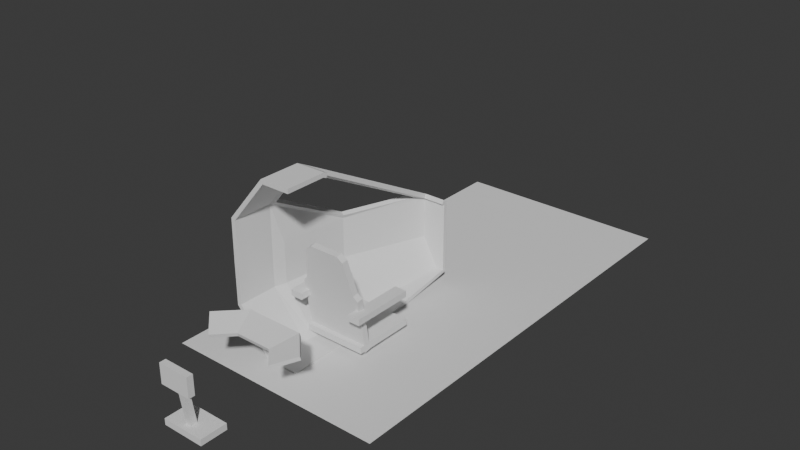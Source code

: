 # Source: cabin.blend  (saved by Blender 5.1.30; exported with 4.5.12 LTS)
import bpy
from mathutils import Matrix  # noqa: F401  (used for matrix-valued properties, if any)

bpy.ops.wm.read_factory_settings(use_empty=True)
scene = bpy.context.scene
scene.name = 'Scene'

# ---- collections
col_collection = bpy.data.collections.new('Collection'); scene.collection.children.link(col_collection)
col_collection_2 = bpy.data.collections.new('Collection 2'); scene.collection.children.link(col_collection_2)

# ---- world
world_world = bpy.data.worlds.new('World'); scene.world = world_world
world_world.use_nodes = True; world_world.node_tree.nodes.clear()
_N = world_world.node_tree.nodes; _L = world_world.node_tree.links
n0 = _N.new('ShaderNodeOutputWorld'); n0.name = 'World Output'; n0.location = (200, 100)
n1 = _N.new('ShaderNodeBackground'); n1.name = 'Background'; n1.location = (-200, 100)
n1.inputs[0].default_value = (0.05088, 0.05088, 0.05088, 1.0)
_L.new(n1.outputs[0], n0.inputs[0])
n0.is_active_output = True
world_world.color = (0.05088, 0.05088, 0.05088)
world_world.sun_shadow_jitter_overblur = 0.0

# ---- meshes
me_cube_001 = bpy.data.meshes.new('Cube.001')
me_cube_001.from_pydata([(-0.28, -0.28, -0.028), (-0.28, -0.28, 0.028), (-0.28, 0.28, -0.028), (-0.28, 0.28, 0.028), (0.28, -0.28, -0.028), (0.28, -0.28, 0.028), (0.28, 0.28, -0.028), (0.28, 0.28, 0.028)], [], [(0, 1, 3, 2), (2, 3, 7, 6), (6, 7, 5, 4), (4, 5, 1, 0), (2, 6, 4, 0), (7, 3, 1, 5)])
_uv = me_cube_001.uv_layers.new(name='UVMap')
_uv.uv.foreach_set('vector', [0.375, 0.0, 0.625, 0.0, 0.625, 0.25, 0.375, 0.25, 0.375, 0.25, 0.625, 0.25, 0.625, 0.5, 0.375, 0.5, 0.375, 0.5, 0.625, 0.5, 0.625, 0.75, 0.375, 0.75, 0.375, 0.75, 0.625, 0.75, 0.625, 1.0, 0.375, 1.0, 0.125, 0.5, 0.375, 0.5, 0.375, 0.75, 0.125, 0.75, 0.625, 0.5, 0.875, 0.5, 0.875, 0.75, 0.625, 0.75])
me_cube_001.update()
me_cube_002 = bpy.data.meshes.new('Cube.002')
me_cube_002.from_pydata([(-0.28, -0.2172, -0.028), (-0.28, -0.2172, 0.028), (-0.28, 0.28, -0.028), (-0.28, 0.28, 0.028), (0.28, -0.2172, -0.028), (0.28, -0.2172, 0.028), (0.28, 0.28, -0.028), (0.28, 0.28, 0.028), (-0.2413, -0.2567, -0.028), (-0.2413, -0.2567, 0.028), (0.2413, -0.2567, 0.028), (0.2413, -0.2567, -0.028), (-0.1842, -0.55, -0.028), (-0.1842, -0.55, 0.028), (0.1842, -0.55, 0.028), (0.1842, -0.55, -0.028), (-0.1331, -0.5901, -0.028), (-0.1331, -0.5901, 0.028), (0.1331, -0.5901, 0.028), (0.1331, -0.5901, -0.028)], [], [(0, 1, 3, 2), (2, 3, 7, 6), (6, 7, 5, 4), (1, 0, 8, 9), (2, 6, 4, 0), (7, 3, 1, 5), (9, 8, 12, 13), (0, 4, 11, 8), (5, 1, 9, 10), (4, 5, 10, 11), (14, 13, 17, 18), (10, 9, 13, 14), (11, 10, 14, 15), (8, 11, 15, 12), (19, 18, 17, 16), (15, 14, 18, 19), (12, 15, 19, 16), (13, 12, 16, 17)])
_uv = me_cube_002.uv_layers.new(name='UVMap')
_uv.uv.foreach_set('vector', [0.375, 0.0, 0.625, 0.0, 0.625, 0.25, 0.375, 0.25, 0.375, 0.25, 0.625, 0.25, 0.625, 0.5, 0.375, 0.5, 0.375, 0.5, 0.625, 0.5, 0.625, 0.75, 0.375, 0.75, 0.625, 0.0, 0.375, 0.0, 0.375, 0.0, 0.625, 0.0, 0.125, 0.5, 0.375, 0.5, 0.375, 0.75, 0.125, 0.75, 0.625, 0.5, 0.875, 0.5, 0.875, 0.75, 0.625, 0.75, 0.625, 0.0, 0.375, 0.0, 0.375, 0.0, 0.625, 0.0, 0.125, 0.75, 0.375, 0.75, 0.375, 0.75, 0.125, 0.75, 0.625, 0.75, 0.875, 0.75, 0.875, 0.75, 0.625, 0.75, 0.375, 0.75, 0.625, 0.75, 0.625, 0.75, 0.375, 0.75, 0.625, 0.75, 0.875, 0.75, 0.875, 0.75, 0.625, 0.75, 0.625, 0.75, 0.875, 0.75, 0.875, 0.75, 0.625, 0.75, 0.375, 0.75, 0.625, 0.75, 0.625, 0.75, 0.375, 0.75, 0.125, 0.75, 0.375, 0.75, 0.375, 0.75, 0.125, 0.75, 0.375, 0.75, 0.625, 0.75, 0.625, 1.0, 0.375, 1.0, 0.375, 0.75, 0.625, 0.75, 0.625, 0.75, 0.375, 0.75, 0.125, 0.75, 0.375, 0.75, 0.375, 0.75, 0.125, 0.75, 0.625, 0.0, 0.375, 0.0, 0.375, 0.0, 0.625, 0.0])
me_cube_002.update()
me_cube_003 = bpy.data.meshes.new('Cube.003')
me_cube_003.from_pydata([(-0.056, -0.28, -0.028), (-0.056, -0.28, 0.028), (-0.056, 0.28, -0.028), (-0.056, 0.28, 0.028), (0.056, -0.28, -0.028), (0.056, -0.28, 0.028), (0.056, 0.28, -0.028), (0.056, 0.28, 0.028)], [], [(0, 1, 3, 2), (2, 3, 7, 6), (6, 7, 5, 4), (4, 5, 1, 0), (2, 6, 4, 0), (7, 3, 1, 5)])
_uv = me_cube_003.uv_layers.new(name='UVMap')
_uv.uv.foreach_set('vector', [0.375, 0.0, 0.625, 0.0, 0.625, 0.25, 0.375, 0.25, 0.375, 0.25, 0.625, 0.25, 0.625, 0.5, 0.375, 0.5, 0.375, 0.5, 0.625, 0.5, 0.625, 0.75, 0.375, 0.75, 0.375, 0.75, 0.625, 0.75, 0.625, 1.0, 0.375, 1.0, 0.125, 0.5, 0.375, 0.5, 0.375, 0.75, 0.125, 0.75, 0.625, 0.5, 0.875, 0.5, 0.875, 0.75, 0.625, 0.75])
me_cube_003.update()
me_cube_004 = bpy.data.meshes.new('Cube.004')
me_cube_004.from_pydata([(-0.056, -0.28, -0.028), (-0.056, -0.28, 0.028), (-0.056, 0.28, -0.028), (-0.056, 0.28, 0.028), (0.056, -0.28, -0.028), (0.056, -0.28, 0.028), (0.056, 0.28, -0.028), (0.056, 0.28, 0.028)], [], [(0, 1, 3, 2), (2, 3, 7, 6), (6, 7, 5, 4), (4, 5, 1, 0), (2, 6, 4, 0), (7, 3, 1, 5)])
_uv = me_cube_004.uv_layers.new(name='UVMap')
_uv.uv.foreach_set('vector', [0.375, 0.0, 0.625, 0.0, 0.625, 0.25, 0.375, 0.25, 0.375, 0.25, 0.625, 0.25, 0.625, 0.5, 0.375, 0.5, 0.375, 0.5, 0.625, 0.5, 0.625, 0.75, 0.375, 0.75, 0.375, 0.75, 0.625, 0.75, 0.625, 1.0, 0.375, 1.0, 0.125, 0.5, 0.375, 0.5, 0.375, 0.75, 0.125, 0.75, 0.625, 0.5, 0.875, 0.5, 0.875, 0.75, 0.625, 0.75])
me_cube_004.update()
me_plane = bpy.data.meshes.new('Plane')
me_plane.from_pydata([(-1.0, -1.0, 0.0), (1.0, -1.0, 0.0), (-1.0, 3.0, 0.0), (1.0, 3.0, 0.0)], [], [(0, 2, 3, 1)])
_uv = me_plane.uv_layers.new(name='UVMap')
_uv.uv.foreach_set('vector', [0.0, 0.0, 0.0, 1.0, 1.0, 1.0, 1.0, 0.0])
me_plane.update()
me_cube_006 = bpy.data.meshes.new('Cube.006')
me_cube_006.from_pydata([(-0.05728, 0.2307, 0.08711), (-0.05728, 0.2307, 0.1195), (-0.05728, 0.462, 0.08711), (-0.05728, 0.462, 0.1195), (0.251, 0.2307, 0.08711), (0.251, 0.2307, 0.1195), (0.251, 0.462, 0.08711), (0.251, 0.462, 0.1195), (-0.2588, -0.05295, 0.1669), (-0.2526, -0.05048, 0.1986), (-0.4162, 0.1155, 0.1846), (-0.41, 0.118, 0.2163), (0.09619, 0.2888, 0.07078), (0.1024, 0.2912, 0.1025), (-0.06122, 0.4573, 0.08844), (-0.05502, 0.4597, 0.1201), (-0.1985, -0.202, 0.2089), (-0.1897, -0.1936, 0.2389), (-0.4211, -0.185, 0.2692), (-0.4124, -0.1766, 0.2992), (-0.1985, 0.1058, 0.1223), (-0.1897, 0.1142, 0.1523), (-0.4211, 0.1227, 0.1826), (-0.4124, 0.1312, 0.2126)], [], [(0, 1, 3, 2), (2, 3, 7, 6), (6, 7, 5, 4), (4, 5, 1, 0), (2, 6, 4, 0), (7, 3, 1, 5), (8, 9, 11, 10), (10, 11, 15, 14), (14, 15, 13, 12), (12, 13, 9, 8), (10, 14, 12, 8), (15, 11, 9, 13), (16, 17, 19, 18), (18, 19, 23, 22), (22, 23, 21, 20), (20, 21, 17, 16), (18, 22, 20, 16), (23, 19, 17, 21)])
_uv = me_cube_006.uv_layers.new(name='UVMap')
_uv.uv.foreach_set('vector', [0.375, 0.0, 0.625, 0.0, 0.625, 0.25, 0.375, 0.25, 0.375, 0.25, 0.625, 0.25, 0.625, 0.5, 0.375, 0.5, 0.375, 0.5, 0.625, 0.5, 0.625, 0.75, 0.375, 0.75, 0.375, 0.75, 0.625, 0.75, 0.625, 1.0, 0.375, 1.0, 0.125, 0.5, 0.375, 0.5, 0.375, 0.75, 0.125, 0.75, 0.625, 0.5, 0.875, 0.5, 0.875, 0.75, 0.625, 0.75, 0.375, 0.0, 0.625, 0.0, 0.625, 0.25, 0.375, 0.25, 0.375, 0.25, 0.625, 0.25, 0.625, 0.5, 0.375, 0.5, 0.375, 0.5, 0.625, 0.5, 0.625, 0.75, 0.375, 0.75, 0.375, 0.75, 0.625, 0.75, 0.625, 1.0, 0.375, 1.0, 0.125, 0.5, 0.375, 0.5, 0.375, 0.75, 0.125, 0.75, 0.625, 0.5, 0.875, 0.5, 0.875, 0.75, 0.625, 0.75, 0.375, 0.0, 0.625, 0.0, 0.625, 0.25, 0.375, 0.25, 0.375, 0.25, 0.625, 0.25, 0.625, 0.5, 0.375, 0.5, 0.375, 0.5, 0.625, 0.5, 0.625, 0.75, 0.375, 0.75, 0.375, 0.75, 0.625, 0.75, 0.625, 1.0, 0.375, 1.0, 0.125, 0.5, 0.375, 0.5, 0.375, 0.75, 0.125, 0.75, 0.625, 0.5, 0.875, 0.5, 0.875, 0.75, 0.625, 0.75])
me_cube_006.update()
me_plane_004 = bpy.data.meshes.new('Plane.004')
me_plane_004.from_pydata([(-0.154, -1.825, -0.6761), (0.3462, -1.843, -0.7085), (-0.154, -1.461, -0.6761), (0.3462, -1.479, -0.7085), (-0.6761, -1.825, -0.154), (-0.6761, -1.461, -0.154), (-0.7252, -1.825, 0.3625), (-0.7252, -1.461, 0.3625), (-0.5439, -1.825, 0.5439), (-0.5439, -1.461, 0.5439), (-0.415, -1.825, -0.415), (-0.415, -1.461, -0.415), (0.5302, -1.843, -0.5244), (0.5302, -1.479, -0.5244), (0.1119, 1.192e-07, -0.4102), (0.3964, 1.192e-07, -0.5036), (-0.1492, 1.192e-07, -0.1492), (0.45, 1.192e-07, -0.45), (-0.0868, -0.7351, -0.6089), (-0.3478, -0.7351, -0.3478), (0.5302, -0.7527, -0.5244), (0.376, -0.7527, -0.6787), (0.261, 1.192e-07, -0.261), (2.98e-08, 1.192e-07, -2.98e-08), (-0.3938, -1.354, -0.3938), (0.3556, -1.372, -0.6991), (-0.1328, -1.354, -0.6549), (0.5302, -1.372, -0.5244), (-0.7101, -1.43, 0.3159), (-0.6642, -1.422, -0.1235), (-0.1968, -0.09998, -0.1525), (-0.3609, -0.7475, -0.3118), (-0.6882, -1.428, 0.3792), (-0.5337, -1.428, 0.5337), (-0.007994, -0.02579, 0.007994), (-0.1436, -0.02579, -0.1276)], [], [(0, 1, 3, 2), (10, 11, 5, 4), (4, 5, 7, 6), (6, 7, 9, 8), (0, 2, 11, 10), (3, 1, 12, 13), (19, 18, 14, 16), (21, 20, 17, 15), (18, 21, 15, 14), (26, 25, 21, 18), (25, 27, 20, 21), (24, 26, 18, 19), (16, 14, 22, 23), (14, 15, 22), (15, 17, 22), (11, 2, 26, 24), (3, 13, 27, 25), (2, 3, 25, 26), (11, 24, 5), (24, 19, 5), (19, 16, 30, 31), (5, 19, 31, 29), (7, 5, 29, 28), (16, 7, 28, 30), (7, 16, 35, 32), (16, 23, 34, 35), (9, 7, 32, 33)])
_uv = me_plane_004.uv_layers.new(name='UVMap')
_uv.uv.foreach_set('vector', [0.0, 0.0, 1.0, 0.0, 1.0, 1.0, 0.0, 1.0, 0.0, 0.0, 0.0, 1.0, 0.0, 1.0, 0.0, 0.0, 0.0, 0.0, 0.0, 1.0, 0.0, 1.0, 0.0, 0.0, 0.0, 0.0, 0.0, 1.0, 0.0, 1.0, 0.0, 0.0, 0.0, 0.0, 0.0, 1.0, 0.0, 1.0, 0.0, 0.0, 1.0, 1.0, 1.0, 0.0, 1.0, 0.0, 1.0, 1.0, 0.0, 1.0, 0.0, 1.0, 0.0, 1.0, 0.0, 1.0, 1.0, 1.0, 1.0, 1.0, 1.0, 1.0, 1.0, 1.0, 0.0, 1.0, 1.0, 1.0, 1.0, 1.0, 0.0, 1.0, 0.0, 1.0, 1.0, 1.0, 1.0, 1.0, 0.0, 1.0, 1.0, 1.0, 1.0, 1.0, 1.0, 1.0, 1.0, 1.0, 0.0, 1.0, 0.0, 1.0, 0.0, 1.0, 0.0, 1.0, 0.0, 1.0, 0.0, 1.0, 0.0, 1.0, 0.0, 1.0, 0.0, 1.0, 1.0, 1.0, 0.0, 1.0, 1.0, 1.0, 1.0, 1.0, 0.0, 1.0, 0.0, 1.0, 0.0, 1.0, 0.0, 1.0, 0.0, 1.0, 1.0, 1.0, 1.0, 1.0, 1.0, 1.0, 1.0, 1.0, 0.0, 1.0, 1.0, 1.0, 1.0, 1.0, 0.0, 1.0, 0.0, 1.0, 0.0, 1.0, 0.0, 1.0, 0.0, 1.0, 0.0, 1.0, 0.0, 1.0, 0.0, 1.0, 0.0, 1.0, 0.0, 1.0, 0.0, 1.0, 0.0, 1.0, 0.0, 1.0, 0.0, 1.0, 0.0, 1.0, 0.0, 1.0, 0.0, 1.0, 0.0, 1.0, 0.0, 1.0, 0.0, 1.0, 0.0, 1.0, 0.0, 1.0, 0.0, 1.0, 0.0, 1.0, 0.0, 1.0, 0.0, 1.0, 0.0, 1.0, 0.0, 1.0, 0.0, 1.0, 0.0, 1.0, 0.0, 1.0, 0.0, 1.0, 0.0, 1.0, 0.0, 1.0, 0.0, 1.0])
me_plane_004.update()
me_cube_010 = bpy.data.meshes.new('Cube.010')
me_cube_010.from_pydata([(-0.28, -0.28, -0.028), (-0.28, -0.28, 0.028), (-0.28, 0.28, -0.028), (-0.28, 0.28, 0.028), (0.28, -0.28, -0.028), (0.28, -0.28, 0.028), (0.28, 0.28, -0.028), (0.28, 0.28, 0.028)], [], [(0, 1, 3, 2), (2, 3, 7, 6), (6, 7, 5, 4), (4, 5, 1, 0), (2, 6, 4, 0), (7, 3, 1, 5)])
_uv = me_cube_010.uv_layers.new(name='UVMap')
_uv.uv.foreach_set('vector', [0.375, 0.0, 0.625, 0.0, 0.625, 0.25, 0.375, 0.25, 0.375, 0.25, 0.625, 0.25, 0.625, 0.5, 0.375, 0.5, 0.375, 0.5, 0.625, 0.5, 0.625, 0.75, 0.375, 0.75, 0.375, 0.75, 0.625, 0.75, 0.625, 1.0, 0.375, 1.0, 0.125, 0.5, 0.375, 0.5, 0.375, 0.75, 0.125, 0.75, 0.625, 0.5, 0.875, 0.5, 0.875, 0.75, 0.625, 0.75])
me_cube_010.update()
me_cube_011 = bpy.data.meshes.new('Cube.011')
me_cube_011.from_pydata([(-0.28, -0.28, -0.028), (-0.28, -0.28, 0.028), (-0.28, 0.28, -0.028), (-0.28, 0.28, 0.028), (0.28, -0.28, -0.028), (0.28, -0.28, 0.028), (0.28, 0.28, -0.028), (0.28, 0.28, 0.028)], [], [(0, 1, 3, 2), (2, 3, 7, 6), (6, 7, 5, 4), (4, 5, 1, 0), (2, 6, 4, 0), (7, 3, 1, 5)])
_uv = me_cube_011.uv_layers.new(name='UVMap')
_uv.uv.foreach_set('vector', [0.375, 0.0, 0.625, 0.0, 0.625, 0.25, 0.375, 0.25, 0.375, 0.25, 0.625, 0.25, 0.625, 0.5, 0.375, 0.5, 0.375, 0.5, 0.625, 0.5, 0.625, 0.75, 0.375, 0.75, 0.375, 0.75, 0.625, 0.75, 0.625, 1.0, 0.375, 1.0, 0.125, 0.5, 0.375, 0.5, 0.375, 0.75, 0.125, 0.75, 0.625, 0.5, 0.875, 0.5, 0.875, 0.75, 0.625, 0.75])
me_cube_011.update()
me_cube_012 = bpy.data.meshes.new('Cube.012')
me_cube_012.from_pydata([(-0.28, -0.28, -0.028), (-0.28, -0.28, 0.028), (-0.28, 0.28, -0.028), (-0.28, 0.28, 0.028), (0.28, -0.28, -0.028), (0.28, -0.28, 0.028), (0.28, 0.28, -0.028), (0.28, 0.28, 0.028)], [], [(0, 1, 3, 2), (2, 3, 7, 6), (6, 7, 5, 4), (4, 5, 1, 0), (2, 6, 4, 0), (7, 3, 1, 5)])
_uv = me_cube_012.uv_layers.new(name='UVMap')
_uv.uv.foreach_set('vector', [0.375, 0.0, 0.625, 0.0, 0.625, 0.25, 0.375, 0.25, 0.375, 0.25, 0.625, 0.25, 0.625, 0.5, 0.375, 0.5, 0.375, 0.5, 0.625, 0.5, 0.625, 0.75, 0.375, 0.75, 0.375, 0.75, 0.625, 0.75, 0.625, 1.0, 0.375, 1.0, 0.125, 0.5, 0.375, 0.5, 0.375, 0.75, 0.125, 0.75, 0.625, 0.5, 0.875, 0.5, 0.875, 0.75, 0.625, 0.75])
me_cube_012.update()

# ---- objects
ob_cube = bpy.data.objects.new('Cube', me_cube_001)
ob_cube_001 = bpy.data.objects.new('Cube.001', me_cube_002)
ob_cube_002 = bpy.data.objects.new('Cube.002', me_cube_003)
ob_cube_003 = bpy.data.objects.new('Cube.003', me_cube_004)
ob_plane = bpy.data.objects.new('Plane', me_plane)
ob_cube_005 = bpy.data.objects.new('Cube.005', me_cube_006)
ob_plane_002 = bpy.data.objects.new('Plane.002', me_plane_004)
ob_cube_004 = bpy.data.objects.new('Cube.004', me_cube_010)
ob_cube_006 = bpy.data.objects.new('Cube.006', me_cube_011)
ob_cube_007 = bpy.data.objects.new('Cube.007', me_cube_012)

# ---- transforms, parenting, visibility, modifiers, constraints
ob_cube.location = (0.0, 0.0, 0.0)
ob_cube_001.location = (0.0, -0.2436, 0.24)
ob_cube_001.rotation_euler = (-14.3, -3.599e-08, 3.142)
ob_cube_002.location = (-0.3, -0.1, 0.3355)
ob_cube_003.location = (0.3, -0.1, 0.3355)
ob_plane.location = (0.0, 0.0, -0.1)
ob_cube_005.location = (0.0, -1.234, 0.2235)
ob_cube_005.rotation_euler = (0.2743, -0.0, -0.7854)
ob_plane_002.location = (5.215e-08, 1.119, 0.652)
ob_plane_002.rotation_euler = (0.0, 0.7854, 0.0)
_m = ob_plane_002.modifiers.new('Solidify', 'SOLIDIFY')
_m.thickness = 0.04
ob_cube_004.location = (0.0, -1.71, 0.0)
ob_cube_004.scale = (0.6738, 0.4308, 1.0)
ob_cube_006.location = (-1.164e-17, -1.772, 0.2366)
ob_cube_006.rotation_euler = (-1.436, -2.2e-16, 1.923e-16)
ob_cube_006.scale = (0.09264, 0.8037, 1.0)
ob_cube_007.location = (9.905e-17, -1.828, 0.4461)
ob_cube_007.rotation_euler = (-1.571, -2.22e-16, 2.22e-16)
ob_cube_007.scale = (0.4994, 0.3151, 1.0)

# ---- collection membership
col_collection.objects.link(ob_cube)
col_collection.objects.link(ob_cube_001)
col_collection.objects.link(ob_cube_002)
col_collection.objects.link(ob_cube_003)
col_collection.objects.link(ob_plane)
col_collection.objects.link(ob_cube_005)
col_collection.objects.link(ob_plane_002)
col_collection_2.objects.link(ob_cube_004)
col_collection_2.objects.link(ob_cube_006)
col_collection_2.objects.link(ob_cube_007)

# ---- scene / render settings (as saved in the file)
scene.frame_start = 1; scene.frame_end = 250; scene.frame_set(16)
scene.render.engine = 'BLENDER_EEVEE_NEXT'
scene.render.bake_bias = 0.0
scene.render.bake_samples = 0
scene.cycles.sampling_pattern = 'TABULATED_SOBOL'
scene.eevee.use_volume_custom_range = False
bpy.context.view_layer.update()

# ---- added for rendering (the .blend has no active camera and no usable light): camera, sun
cam_auto = bpy.data.cameras.new('AutoCamera')
cam_auto.lens = 50.0
cam_auto.sensor_width = 36.0
cam_auto.clip_end = 1000.0
ob_auto_camera = bpy.data.objects.new('AutoCamera', cam_auto)
scene.collection.objects.link(ob_auto_camera)
ob_auto_camera.location = (5.14597, -5.64341, 4.80635)
ob_auto_camera.rotation_euler = (1.09748, -7.21219e-08, 0.694738)
scene.camera = ob_auto_camera
light_auto_sun = bpy.data.lights.new('AutoSun', 'SUN')
light_auto_sun.energy = 3.0
light_auto_sun.angle = 0.0523599
ob_auto_sun = bpy.data.objects.new('AutoSun', light_auto_sun)
scene.collection.objects.link(ob_auto_sun)
ob_auto_sun.rotation_euler = (0.872665, 0.174533, 0.523599)
bpy.context.view_layer.update()
